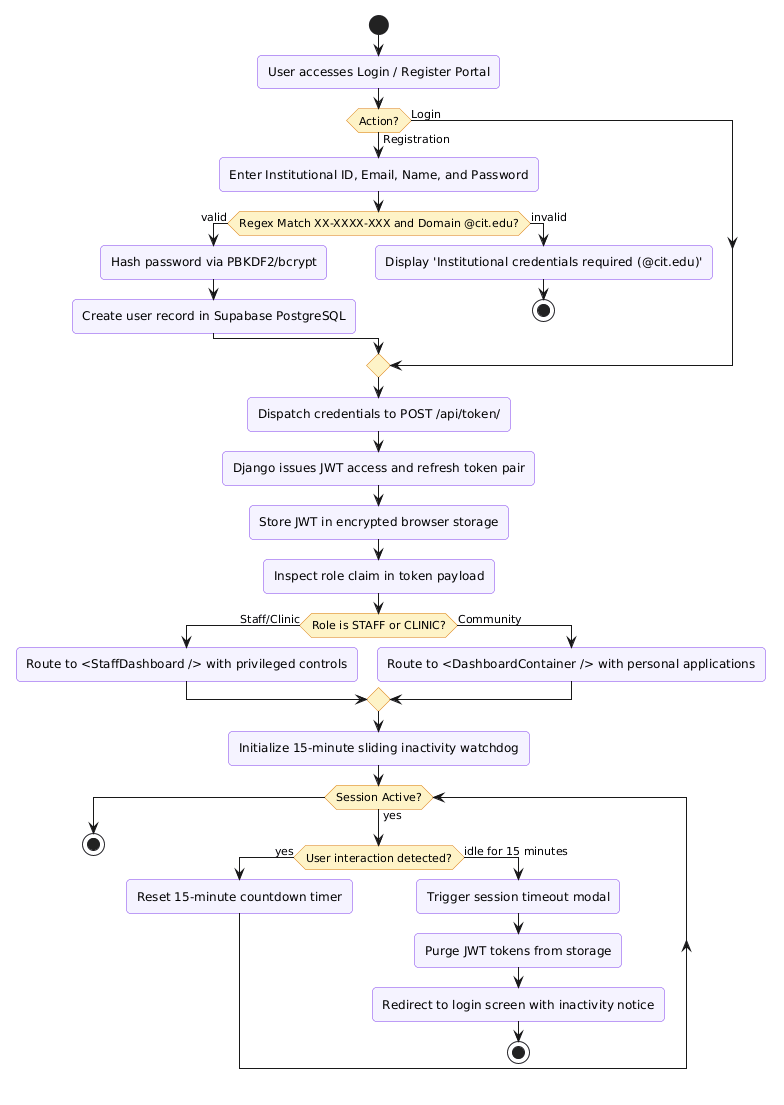

The diagram above was rendered by PlantUML. Its source (embedded in the PNG):
@startuml
skinparam defaultFontName "Segoe UI"
skinparam roundCorner 8
skinparam shadowing false
skinparam activityBackgroundColor #F5F3FF
skinparam activityBorderColor #7C3AED
skinparam activityDiamondBackgroundColor #FEF3C7
skinparam activityDiamondBorderColor #D97706

start
:User accesses Login / Register Portal;
if (Action?) then (Registration)
    :Enter Institutional ID, Email, Name, and Password;
    if (Regex Match XX-XXXX-XXX and Domain @cit.edu?) then (valid)
        :Hash password via PBKDF2/bcrypt;
        :Create user record in Supabase PostgreSQL;
    else (invalid)
        :Display 'Institutional credentials required (@cit.edu)';
        stop
    endif
else (Login)
endif

:Dispatch credentials to POST /api/token/;
:Django issues JWT access and refresh token pair;
:Store JWT in encrypted browser storage;
:Inspect role claim in token payload;

if (Role is STAFF or CLINIC?) then (Staff/Clinic)
    :Route to <StaffDashboard /> with privileged controls;
else (Community)
    :Route to <DashboardContainer /> with personal applications;
endif

:Initialize 15-minute sliding inactivity watchdog;
while (Session Active?) is (yes)
    if (User interaction detected?) then (yes)
        :Reset 15-minute countdown timer;
    else (idle for 15 minutes)
        :Trigger session timeout modal;
        :Purge JWT tokens from storage;
        :Redirect to login screen with inactivity notice;
        stop
    endif
endwhile
stop
@enduml